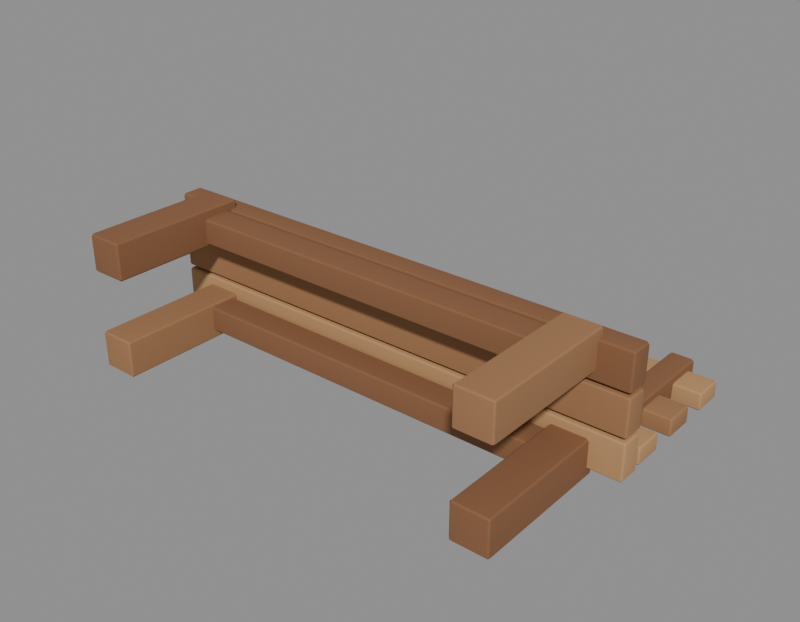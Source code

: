 # Source: BenchProvisional.blend  (saved by Blender 5.2.45; exported with 4.5.12 LTS)
import bpy
from mathutils import Matrix  # noqa: F401  (used for matrix-valued properties, if any)

bpy.ops.wm.read_factory_settings(use_empty=True)
scene = bpy.context.scene
scene.name = 'Scene'

# ---- collections
col_benchprovisional = bpy.data.collections.new('BenchProvisional'); scene.collection.children.link(col_benchprovisional)

# ---- materials (node trees are filled in below, after node groups)
mat_wood_sunlit = bpy.data.materials.new('Wood_Sunlit')
mat_wood_sunlit.diffuse_color = (0.48, 0.27, 0.12, 1.0)
mat_wood_warm = bpy.data.materials.new('Wood_Warm')
mat_wood_warm.diffuse_color = (0.34, 0.17, 0.075, 1.0)
mat_wood_shadow = bpy.data.materials.new('Wood_Shadow')
mat_wood_shadow.diffuse_color = (0.24, 0.105, 0.045, 1.0)

# ---- material node trees
mat_wood_sunlit.use_nodes = True; mat_wood_sunlit.node_tree.nodes.clear()
_N = mat_wood_sunlit.node_tree.nodes; _L = mat_wood_sunlit.node_tree.links
n0 = _N.new('ShaderNodeBsdfPrincipled'); n0.name = 'Principled BSDF'; n0.location = (-200, 100)
n0.inputs[0].default_value = (0.48, 0.27, 0.12, 1.0)
n0.inputs[2].default_value = 0.88
n0.inputs[10].default_value = 0.005
n1 = _N.new('ShaderNodeOutputMaterial'); n1.name = 'Material Output'; n1.location = (200, 100)
_L.new(n0.outputs[0], n1.inputs[0])
n1.is_active_output = True
mat_wood_warm.use_nodes = True; mat_wood_warm.node_tree.nodes.clear()
_N = mat_wood_warm.node_tree.nodes; _L = mat_wood_warm.node_tree.links
n0 = _N.new('ShaderNodeBsdfPrincipled'); n0.name = 'Principled BSDF'; n0.location = (-200, 100)
n0.inputs[0].default_value = (0.34, 0.17, 0.075, 1.0)
n0.inputs[2].default_value = 0.88
n0.inputs[10].default_value = 0.005
n1 = _N.new('ShaderNodeOutputMaterial'); n1.name = 'Material Output'; n1.location = (200, 100)
_L.new(n0.outputs[0], n1.inputs[0])
n1.is_active_output = True
mat_wood_shadow.use_nodes = True; mat_wood_shadow.node_tree.nodes.clear()
_N = mat_wood_shadow.node_tree.nodes; _L = mat_wood_shadow.node_tree.links
n0 = _N.new('ShaderNodeBsdfPrincipled'); n0.name = 'Principled BSDF'; n0.location = (-200, 100)
n0.inputs[0].default_value = (0.24, 0.105, 0.045, 1.0)
n0.inputs[2].default_value = 0.88
n0.inputs[10].default_value = 0.005
n1 = _N.new('ShaderNodeOutputMaterial'); n1.name = 'Material Output'; n1.location = (200, 100)
_L.new(n0.outputs[0], n1.inputs[0])
n1.is_active_output = True

# ---- meshes
me_cube = bpy.data.meshes.new('Cube')
me_cube.from_pydata([(-0.875, -0.04, -0.065), (-0.875, -0.04, 0.065), (-0.875, 0.04, -0.065), (-0.875, 0.04, 0.065), (0.875, -0.04, -0.065), (0.875, -0.04, 0.065), (0.875, 0.04, -0.065), (0.875, 0.04, 0.065)], [], [(0, 1, 3, 2), (2, 3, 7, 6), (6, 7, 5, 4), (4, 5, 1, 0), (2, 6, 4, 0), (7, 3, 1, 5)])
_uv = me_cube.uv_layers.new(name='UVMap')
_uv.uv.foreach_set('vector', [0.375, 0.0, 0.625, 0.0, 0.625, 0.25, 0.375, 0.25, 0.375, 0.25, 0.625, 0.25, 0.625, 0.5, 0.375, 0.5, 0.375, 0.5, 0.625, 0.5, 0.625, 0.75, 0.375, 0.75, 0.375, 0.75, 0.625, 0.75, 0.625, 1.0, 0.375, 1.0, 0.125, 0.5, 0.375, 0.5, 0.375, 0.75, 0.125, 0.75, 0.625, 0.5, 0.875, 0.5, 0.875, 0.75, 0.625, 0.75])
me_cube.materials.append(mat_wood_sunlit)
me_cube.update()
me_cube_001 = bpy.data.meshes.new('Cube.001')
me_cube_001.from_pydata([(-0.875, -0.04, -0.065), (-0.875, -0.04, 0.065), (-0.875, 0.04, -0.065), (-0.875, 0.04, 0.065), (0.875, -0.04, -0.065), (0.875, -0.04, 0.065), (0.875, 0.04, -0.065), (0.875, 0.04, 0.065)], [], [(0, 1, 3, 2), (2, 3, 7, 6), (6, 7, 5, 4), (4, 5, 1, 0), (2, 6, 4, 0), (7, 3, 1, 5)])
_uv = me_cube_001.uv_layers.new(name='UVMap')
_uv.uv.foreach_set('vector', [0.375, 0.0, 0.625, 0.0, 0.625, 0.25, 0.375, 0.25, 0.375, 0.25, 0.625, 0.25, 0.625, 0.5, 0.375, 0.5, 0.375, 0.5, 0.625, 0.5, 0.625, 0.75, 0.375, 0.75, 0.375, 0.75, 0.625, 0.75, 0.625, 1.0, 0.375, 1.0, 0.125, 0.5, 0.375, 0.5, 0.375, 0.75, 0.125, 0.75, 0.625, 0.5, 0.875, 0.5, 0.875, 0.75, 0.625, 0.75])
me_cube_001.materials.append(mat_wood_warm)
me_cube_001.update()
me_cube_002 = bpy.data.meshes.new('Cube.002')
me_cube_002.from_pydata([(-0.875, -0.04, -0.065), (-0.875, -0.04, 0.065), (-0.875, 0.04, -0.065), (-0.875, 0.04, 0.065), (0.875, -0.04, -0.065), (0.875, -0.04, 0.065), (0.875, 0.04, -0.065), (0.875, 0.04, 0.065)], [], [(0, 1, 3, 2), (2, 3, 7, 6), (6, 7, 5, 4), (4, 5, 1, 0), (2, 6, 4, 0), (7, 3, 1, 5)])
_uv = me_cube_002.uv_layers.new(name='UVMap')
_uv.uv.foreach_set('vector', [0.375, 0.0, 0.625, 0.0, 0.625, 0.25, 0.375, 0.25, 0.375, 0.25, 0.625, 0.25, 0.625, 0.5, 0.375, 0.5, 0.375, 0.5, 0.625, 0.5, 0.625, 0.75, 0.375, 0.75, 0.375, 0.75, 0.625, 0.75, 0.625, 1.0, 0.375, 1.0, 0.125, 0.5, 0.375, 0.5, 0.375, 0.75, 0.125, 0.75, 0.625, 0.5, 0.875, 0.5, 0.875, 0.75, 0.625, 0.75])
me_cube_002.materials.append(mat_wood_shadow)
me_cube_002.update()
me_cube_003 = bpy.data.meshes.new('Cube.003')
me_cube_003.from_pydata([(-0.065, -0.245, -0.065), (-0.065, -0.245, 0.065), (-0.065, 0.245, -0.065), (-0.065, 0.245, 0.065), (0.065, -0.245, -0.065), (0.065, -0.245, 0.065), (0.065, 0.245, -0.065), (0.065, 0.245, 0.065)], [], [(0, 1, 3, 2), (2, 3, 7, 6), (6, 7, 5, 4), (4, 5, 1, 0), (2, 6, 4, 0), (7, 3, 1, 5)])
_uv = me_cube_003.uv_layers.new(name='UVMap')
_uv.uv.foreach_set('vector', [0.375, 0.0, 0.625, 0.0, 0.625, 0.25, 0.375, 0.25, 0.375, 0.25, 0.625, 0.25, 0.625, 0.5, 0.375, 0.5, 0.375, 0.5, 0.625, 0.5, 0.625, 0.75, 0.375, 0.75, 0.375, 0.75, 0.625, 0.75, 0.625, 1.0, 0.375, 1.0, 0.125, 0.5, 0.375, 0.5, 0.375, 0.75, 0.125, 0.75, 0.625, 0.5, 0.875, 0.5, 0.875, 0.75, 0.625, 0.75])
me_cube_003.materials.append(mat_wood_warm)
me_cube_003.update()
me_cube_004 = bpy.data.meshes.new('Cube.004')
me_cube_004.from_pydata([(-0.065, -0.245, -0.065), (-0.065, -0.245, 0.065), (-0.065, 0.245, -0.065), (-0.065, 0.245, 0.065), (0.065, -0.245, -0.065), (0.065, -0.245, 0.065), (0.065, 0.245, -0.065), (0.065, 0.245, 0.065)], [], [(0, 1, 3, 2), (2, 3, 7, 6), (6, 7, 5, 4), (4, 5, 1, 0), (2, 6, 4, 0), (7, 3, 1, 5)])
_uv = me_cube_004.uv_layers.new(name='UVMap')
_uv.uv.foreach_set('vector', [0.375, 0.0, 0.625, 0.0, 0.625, 0.25, 0.375, 0.25, 0.375, 0.25, 0.625, 0.25, 0.625, 0.5, 0.375, 0.5, 0.375, 0.5, 0.625, 0.5, 0.625, 0.75, 0.375, 0.75, 0.375, 0.75, 0.625, 0.75, 0.625, 1.0, 0.375, 1.0, 0.125, 0.5, 0.375, 0.5, 0.375, 0.75, 0.125, 0.75, 0.625, 0.5, 0.875, 0.5, 0.875, 0.75, 0.625, 0.75])
me_cube_004.materials.append(mat_wood_shadow)
me_cube_004.update()
me_cube_005 = bpy.data.meshes.new('Cube.005')
me_cube_005.from_pydata([(-0.065, -0.245, -0.065), (-0.065, -0.245, 0.065), (-0.065, 0.245, -0.065), (-0.065, 0.245, 0.065), (0.065, -0.245, -0.065), (0.065, -0.245, 0.065), (0.065, 0.245, -0.065), (0.065, 0.245, 0.065)], [], [(0, 1, 3, 2), (2, 3, 7, 6), (6, 7, 5, 4), (4, 5, 1, 0), (2, 6, 4, 0), (7, 3, 1, 5)])
_uv = me_cube_005.uv_layers.new(name='UVMap')
_uv.uv.foreach_set('vector', [0.375, 0.0, 0.625, 0.0, 0.625, 0.25, 0.375, 0.25, 0.375, 0.25, 0.625, 0.25, 0.625, 0.5, 0.375, 0.5, 0.375, 0.5, 0.625, 0.5, 0.625, 0.75, 0.375, 0.75, 0.375, 0.75, 0.625, 0.75, 0.625, 1.0, 0.375, 1.0, 0.125, 0.5, 0.375, 0.5, 0.375, 0.75, 0.125, 0.75, 0.625, 0.5, 0.875, 0.5, 0.875, 0.75, 0.625, 0.75])
me_cube_005.materials.append(mat_wood_shadow)
me_cube_005.update()
me_cube_006 = bpy.data.meshes.new('Cube.006')
me_cube_006.from_pydata([(-0.065, -0.245, -0.065), (-0.065, -0.245, 0.065), (-0.065, 0.245, -0.065), (-0.065, 0.245, 0.065), (0.065, -0.245, -0.065), (0.065, -0.245, 0.065), (0.065, 0.245, -0.065), (0.065, 0.245, 0.065)], [], [(0, 1, 3, 2), (2, 3, 7, 6), (6, 7, 5, 4), (4, 5, 1, 0), (2, 6, 4, 0), (7, 3, 1, 5)])
_uv = me_cube_006.uv_layers.new(name='UVMap')
_uv.uv.foreach_set('vector', [0.375, 0.0, 0.625, 0.0, 0.625, 0.25, 0.375, 0.25, 0.375, 0.25, 0.625, 0.25, 0.625, 0.5, 0.375, 0.5, 0.375, 0.5, 0.625, 0.5, 0.625, 0.75, 0.375, 0.75, 0.375, 0.75, 0.625, 0.75, 0.625, 1.0, 0.375, 1.0, 0.125, 0.5, 0.375, 0.5, 0.375, 0.75, 0.125, 0.75, 0.625, 0.5, 0.875, 0.5, 0.875, 0.75, 0.625, 0.75])
me_cube_006.materials.append(mat_wood_warm)
me_cube_006.update()
me_cube_007 = bpy.data.meshes.new('Cube.007')
me_cube_007.from_pydata([(-0.725, -0.05, -0.045), (-0.725, -0.05, 0.045), (-0.725, 0.05, -0.045), (-0.725, 0.05, 0.045), (0.725, -0.05, -0.045), (0.725, -0.05, 0.045), (0.725, 0.05, -0.045), (0.725, 0.05, 0.045)], [], [(0, 1, 3, 2), (2, 3, 7, 6), (6, 7, 5, 4), (4, 5, 1, 0), (2, 6, 4, 0), (7, 3, 1, 5)])
_uv = me_cube_007.uv_layers.new(name='UVMap')
_uv.uv.foreach_set('vector', [0.375, 0.0, 0.625, 0.0, 0.625, 0.25, 0.375, 0.25, 0.375, 0.25, 0.625, 0.25, 0.625, 0.5, 0.375, 0.5, 0.375, 0.5, 0.625, 0.5, 0.625, 0.75, 0.375, 0.75, 0.375, 0.75, 0.625, 0.75, 0.625, 1.0, 0.375, 1.0, 0.125, 0.5, 0.375, 0.5, 0.375, 0.75, 0.125, 0.75, 0.625, 0.5, 0.875, 0.5, 0.875, 0.75, 0.625, 0.75])
me_cube_007.materials.append(mat_wood_shadow)
me_cube_007.update()
me_cube_008 = bpy.data.meshes.new('Cube.008')
me_cube_008.from_pydata([(-0.725, -0.05, -0.045), (-0.725, -0.05, 0.045), (-0.725, 0.05, -0.045), (-0.725, 0.05, 0.045), (0.725, -0.05, -0.045), (0.725, -0.05, 0.045), (0.725, 0.05, -0.045), (0.725, 0.05, 0.045)], [], [(0, 1, 3, 2), (2, 3, 7, 6), (6, 7, 5, 4), (4, 5, 1, 0), (2, 6, 4, 0), (7, 3, 1, 5)])
_uv = me_cube_008.uv_layers.new(name='UVMap')
_uv.uv.foreach_set('vector', [0.375, 0.0, 0.625, 0.0, 0.625, 0.25, 0.375, 0.25, 0.375, 0.25, 0.625, 0.25, 0.625, 0.5, 0.375, 0.5, 0.375, 0.5, 0.625, 0.5, 0.625, 0.75, 0.375, 0.75, 0.375, 0.75, 0.625, 0.75, 0.625, 1.0, 0.375, 1.0, 0.125, 0.5, 0.375, 0.5, 0.375, 0.75, 0.125, 0.75, 0.625, 0.5, 0.875, 0.5, 0.875, 0.75, 0.625, 0.75])
me_cube_008.materials.append(mat_wood_shadow)
me_cube_008.update()
me_cube_009 = bpy.data.meshes.new('Cube.009')
me_cube_009.from_pydata([(-0.0425, -0.35, -0.0425), (-0.0425, -0.35, 0.0425), (-0.0425, 0.35, -0.0425), (-0.0425, 0.35, 0.0425), (0.0425, -0.35, -0.0425), (0.0425, -0.35, 0.0425), (0.0425, 0.35, -0.0425), (0.0425, 0.35, 0.0425)], [], [(0, 1, 3, 2), (2, 3, 7, 6), (6, 7, 5, 4), (4, 5, 1, 0), (2, 6, 4, 0), (7, 3, 1, 5)])
_uv = me_cube_009.uv_layers.new(name='UVMap')
_uv.uv.foreach_set('vector', [0.375, 0.0, 0.625, 0.0, 0.625, 0.25, 0.375, 0.25, 0.375, 0.25, 0.625, 0.25, 0.625, 0.5, 0.375, 0.5, 0.375, 0.5, 0.625, 0.5, 0.625, 0.75, 0.375, 0.75, 0.375, 0.75, 0.625, 0.75, 0.625, 1.0, 0.375, 1.0, 0.125, 0.5, 0.375, 0.5, 0.375, 0.75, 0.125, 0.75, 0.625, 0.5, 0.875, 0.5, 0.875, 0.75, 0.625, 0.75])
me_cube_009.materials.append(mat_wood_shadow)
me_cube_009.update()
me_cube_010 = bpy.data.meshes.new('Cube.010')
me_cube_010.from_pydata([(-0.0425, -0.35, -0.0425), (-0.0425, -0.35, 0.0425), (-0.0425, 0.35, -0.0425), (-0.0425, 0.35, 0.0425), (0.0425, -0.35, -0.0425), (0.0425, -0.35, 0.0425), (0.0425, 0.35, -0.0425), (0.0425, 0.35, 0.0425)], [], [(0, 1, 3, 2), (2, 3, 7, 6), (6, 7, 5, 4), (4, 5, 1, 0), (2, 6, 4, 0), (7, 3, 1, 5)])
_uv = me_cube_010.uv_layers.new(name='UVMap')
_uv.uv.foreach_set('vector', [0.375, 0.0, 0.625, 0.0, 0.625, 0.25, 0.375, 0.25, 0.375, 0.25, 0.625, 0.25, 0.625, 0.5, 0.375, 0.5, 0.375, 0.5, 0.625, 0.5, 0.625, 0.75, 0.375, 0.75, 0.375, 0.75, 0.625, 0.75, 0.625, 1.0, 0.375, 1.0, 0.125, 0.5, 0.375, 0.5, 0.375, 0.75, 0.125, 0.75, 0.625, 0.5, 0.875, 0.5, 0.875, 0.75, 0.625, 0.75])
me_cube_010.materials.append(mat_wood_shadow)
me_cube_010.update()
me_cube_011 = bpy.data.meshes.new('Cube.011')
me_cube_011.from_pydata([(-0.84, -0.055, -0.0325), (-0.84, -0.055, 0.0325), (-0.84, 0.055, -0.0325), (-0.84, 0.055, 0.0325), (0.84, -0.055, -0.0325), (0.84, -0.055, 0.0325), (0.84, 0.055, -0.0325), (0.84, 0.055, 0.0325)], [], [(0, 1, 3, 2), (2, 3, 7, 6), (6, 7, 5, 4), (4, 5, 1, 0), (2, 6, 4, 0), (7, 3, 1, 5)])
_uv = me_cube_011.uv_layers.new(name='UVMap')
_uv.uv.foreach_set('vector', [0.375, 0.0, 0.625, 0.0, 0.625, 0.25, 0.375, 0.25, 0.375, 0.25, 0.625, 0.25, 0.625, 0.5, 0.375, 0.5, 0.375, 0.5, 0.625, 0.5, 0.625, 0.75, 0.375, 0.75, 0.375, 0.75, 0.625, 0.75, 0.625, 1.0, 0.375, 1.0, 0.125, 0.5, 0.375, 0.5, 0.375, 0.75, 0.125, 0.75, 0.625, 0.5, 0.875, 0.5, 0.875, 0.75, 0.625, 0.75])
me_cube_011.materials.append(mat_wood_sunlit)
me_cube_011.update()
me_cube_012 = bpy.data.meshes.new('Cube.012')
me_cube_012.from_pydata([(-0.84, -0.055, -0.0325), (-0.84, -0.055, 0.0325), (-0.84, 0.055, -0.0325), (-0.84, 0.055, 0.0325), (0.84, -0.055, -0.0325), (0.84, -0.055, 0.0325), (0.84, 0.055, -0.0325), (0.84, 0.055, 0.0325)], [], [(0, 1, 3, 2), (2, 3, 7, 6), (6, 7, 5, 4), (4, 5, 1, 0), (2, 6, 4, 0), (7, 3, 1, 5)])
_uv = me_cube_012.uv_layers.new(name='UVMap')
_uv.uv.foreach_set('vector', [0.375, 0.0, 0.625, 0.0, 0.625, 0.25, 0.375, 0.25, 0.375, 0.25, 0.625, 0.25, 0.625, 0.5, 0.375, 0.5, 0.375, 0.5, 0.625, 0.5, 0.625, 0.75, 0.375, 0.75, 0.375, 0.75, 0.625, 0.75, 0.625, 1.0, 0.375, 1.0, 0.125, 0.5, 0.375, 0.5, 0.375, 0.75, 0.125, 0.75, 0.625, 0.5, 0.875, 0.5, 0.875, 0.75, 0.625, 0.75])
me_cube_012.materials.append(mat_wood_warm)
me_cube_012.update()
me_cube_013 = bpy.data.meshes.new('Cube.013')
me_cube_013.from_pydata([(-0.84, -0.055, -0.0325), (-0.84, -0.055, 0.0325), (-0.84, 0.055, -0.0325), (-0.84, 0.055, 0.0325), (0.84, -0.055, -0.0325), (0.84, -0.055, 0.0325), (0.84, 0.055, -0.0325), (0.84, 0.055, 0.0325)], [], [(0, 1, 3, 2), (2, 3, 7, 6), (6, 7, 5, 4), (4, 5, 1, 0), (2, 6, 4, 0), (7, 3, 1, 5)])
_uv = me_cube_013.uv_layers.new(name='UVMap')
_uv.uv.foreach_set('vector', [0.375, 0.0, 0.625, 0.0, 0.625, 0.25, 0.375, 0.25, 0.375, 0.25, 0.625, 0.25, 0.625, 0.5, 0.375, 0.5, 0.375, 0.5, 0.625, 0.5, 0.625, 0.75, 0.375, 0.75, 0.375, 0.75, 0.625, 0.75, 0.625, 1.0, 0.375, 1.0, 0.125, 0.5, 0.375, 0.5, 0.375, 0.75, 0.125, 0.75, 0.625, 0.5, 0.875, 0.5, 0.875, 0.75, 0.625, 0.75])
me_cube_013.materials.append(mat_wood_sunlit)
me_cube_013.update()

# ---- objects
ob_benchprovisional_root = bpy.data.objects.new('BenchProvisional_Root', None)
ob_seat_slat_01 = bpy.data.objects.new('Seat_Slat_01', me_cube)
ob_seat_slat_02 = bpy.data.objects.new('Seat_Slat_02', me_cube_001)
ob_seat_slat_03 = bpy.data.objects.new('Seat_Slat_03', me_cube_002)
ob_leg_0_0 = bpy.data.objects.new('Leg_0_0', me_cube_003)
ob_leg_0_1 = bpy.data.objects.new('Leg_0_1', me_cube_004)
ob_leg_1_0 = bpy.data.objects.new('Leg_1_0', me_cube_005)
ob_leg_1_1 = bpy.data.objects.new('Leg_1_1', me_cube_006)
ob_seat_apron_back = bpy.data.objects.new('Seat_Apron_Back', me_cube_007)
ob_seat_apron_front = bpy.data.objects.new('Seat_Apron_Front', me_cube_008)
ob_back_post_left = bpy.data.objects.new('Back_Post_Left', me_cube_009)
ob_back_post_right = bpy.data.objects.new('Back_Post_Right', me_cube_010)
ob_back_slat_01 = bpy.data.objects.new('Back_Slat_01', me_cube_011)
ob_back_slat_02 = bpy.data.objects.new('Back_Slat_02', me_cube_012)
ob_back_slat_03 = bpy.data.objects.new('Back_Slat_03', me_cube_013)

# ---- transforms, parenting, visibility, modifiers, constraints
ob_benchprovisional_root.location = (0.0, 0.0, 0.0)
ob_seat_slat_01.parent = ob_benchprovisional_root
ob_seat_slat_01.location = (0.0, 0.5, -0.14)
_m = ob_seat_slat_01.modifiers.new('Tiny worn edges', 'BEVEL')
_m.width = 0.008
_m.width_pct = 0.008
_m = ob_seat_slat_01.modifiers.new('Weighted corner normals', 'WEIGHTED_NORMAL')
ob_seat_slat_02.parent = ob_benchprovisional_root
ob_seat_slat_02.location = (0.0, 0.5, 0.0)
_m = ob_seat_slat_02.modifiers.new('Tiny worn edges', 'BEVEL')
_m.width = 0.008
_m.width_pct = 0.008
_m = ob_seat_slat_02.modifiers.new('Weighted corner normals', 'WEIGHTED_NORMAL')
ob_seat_slat_03.parent = ob_benchprovisional_root
ob_seat_slat_03.location = (0.0, 0.5, 0.14)
_m = ob_seat_slat_03.modifiers.new('Tiny worn edges', 'BEVEL')
_m.width = 0.008
_m.width_pct = 0.008
_m = ob_seat_slat_03.modifiers.new('Weighted corner normals', 'WEIGHTED_NORMAL')
ob_leg_0_0.parent = ob_benchprovisional_root
ob_leg_0_0.location = (-0.7, 0.245, -0.17)
_m = ob_leg_0_0.modifiers.new('Tiny worn edges', 'BEVEL')
_m.width = 0.008
_m.width_pct = 0.008
_m = ob_leg_0_0.modifiers.new('Weighted corner normals', 'WEIGHTED_NORMAL')
ob_leg_0_1.parent = ob_benchprovisional_root
ob_leg_0_1.location = (-0.7, 0.245, 0.17)
_m = ob_leg_0_1.modifiers.new('Tiny worn edges', 'BEVEL')
_m.width = 0.008
_m.width_pct = 0.008
_m = ob_leg_0_1.modifiers.new('Weighted corner normals', 'WEIGHTED_NORMAL')
ob_leg_1_0.parent = ob_benchprovisional_root
ob_leg_1_0.location = (0.7, 0.245, -0.17)
_m = ob_leg_1_0.modifiers.new('Tiny worn edges', 'BEVEL')
_m.width = 0.008
_m.width_pct = 0.008
_m = ob_leg_1_0.modifiers.new('Weighted corner normals', 'WEIGHTED_NORMAL')
ob_leg_1_1.parent = ob_benchprovisional_root
ob_leg_1_1.location = (0.7, 0.245, 0.17)
_m = ob_leg_1_1.modifiers.new('Tiny worn edges', 'BEVEL')
_m.width = 0.008
_m.width_pct = 0.008
_m = ob_leg_1_1.modifiers.new('Weighted corner normals', 'WEIGHTED_NORMAL')
ob_seat_apron_back.parent = ob_benchprovisional_root
ob_seat_apron_back.location = (0.0, 0.4, -0.16)
_m = ob_seat_apron_back.modifiers.new('Tiny worn edges', 'BEVEL')
_m.width = 0.008
_m.width_pct = 0.008
_m = ob_seat_apron_back.modifiers.new('Weighted corner normals', 'WEIGHTED_NORMAL')
ob_seat_apron_front.parent = ob_benchprovisional_root
ob_seat_apron_front.location = (0.0, 0.4, 0.16)
_m = ob_seat_apron_front.modifiers.new('Tiny worn edges', 'BEVEL')
_m.width = 0.008
_m.width_pct = 0.008
_m = ob_seat_apron_front.modifiers.new('Weighted corner normals', 'WEIGHTED_NORMAL')
ob_back_post_left.parent = ob_benchprovisional_root
ob_back_post_left.location = (-0.7, 0.8, -0.205)
_m = ob_back_post_left.modifiers.new('Tiny worn edges', 'BEVEL')
_m.width = 0.008
_m.width_pct = 0.008
_m = ob_back_post_left.modifiers.new('Weighted corner normals', 'WEIGHTED_NORMAL')
ob_back_post_right.parent = ob_benchprovisional_root
ob_back_post_right.location = (0.7, 0.8, -0.205)
_m = ob_back_post_right.modifiers.new('Tiny worn edges', 'BEVEL')
_m.width = 0.008
_m.width_pct = 0.008
_m = ob_back_post_right.modifiers.new('Weighted corner normals', 'WEIGHTED_NORMAL')
ob_back_slat_01.parent = ob_benchprovisional_root
ob_back_slat_01.location = (0.0, 0.68, -0.22)
_m = ob_back_slat_01.modifiers.new('Tiny worn edges', 'BEVEL')
_m.width = 0.008
_m.width_pct = 0.008
_m = ob_back_slat_01.modifiers.new('Weighted corner normals', 'WEIGHTED_NORMAL')
ob_back_slat_02.parent = ob_benchprovisional_root
ob_back_slat_02.location = (0.0, 0.87, -0.22)
_m = ob_back_slat_02.modifiers.new('Tiny worn edges', 'BEVEL')
_m.width = 0.008
_m.width_pct = 0.008
_m = ob_back_slat_02.modifiers.new('Weighted corner normals', 'WEIGHTED_NORMAL')
ob_back_slat_03.parent = ob_benchprovisional_root
ob_back_slat_03.location = (0.0, 1.06, -0.22)
_m = ob_back_slat_03.modifiers.new('Tiny worn edges', 'BEVEL')
_m.width = 0.008
_m.width_pct = 0.008
_m = ob_back_slat_03.modifiers.new('Weighted corner normals', 'WEIGHTED_NORMAL')

# ---- collection membership
col_benchprovisional.objects.link(ob_benchprovisional_root)
col_benchprovisional.objects.link(ob_seat_slat_01)
col_benchprovisional.objects.link(ob_seat_slat_02)
col_benchprovisional.objects.link(ob_seat_slat_03)
col_benchprovisional.objects.link(ob_leg_0_0)
col_benchprovisional.objects.link(ob_leg_0_1)
col_benchprovisional.objects.link(ob_leg_1_0)
col_benchprovisional.objects.link(ob_leg_1_1)
col_benchprovisional.objects.link(ob_seat_apron_back)
col_benchprovisional.objects.link(ob_seat_apron_front)
col_benchprovisional.objects.link(ob_back_post_left)
col_benchprovisional.objects.link(ob_back_post_right)
col_benchprovisional.objects.link(ob_back_slat_01)
col_benchprovisional.objects.link(ob_back_slat_02)
col_benchprovisional.objects.link(ob_back_slat_03)

# ---- scene / render settings (as saved in the file)
scene.frame_start = 1; scene.frame_end = 250; scene.frame_set(1)
scene.render.engine = 'CYCLES'
scene.render.resolution_x = 900
scene.render.resolution_y = 700
scene.render.film_transparent = True
scene.render.bake_bias = 0.0
scene.render.bake_samples = 0
scene.render.compositor_device = 'GPU'
scene.cycles.samples = 8
scene.eevee.use_volume_custom_range = False
scene.eevee.fast_gi_thickness_near = 0.1
scene.eevee.fast_gi_thickness_far = 0.0
scene.eevee.ray_tracing_options.screen_trace_thickness = 0.1
bpy.context.view_layer.update()

# ---- added for rendering (the .blend has no active camera and no usable light): camera, sun + grey world if the file has none
cam_auto = bpy.data.cameras.new('AutoCamera')
cam_auto.lens = 50.0
cam_auto.sensor_width = 36.0
cam_auto.clip_end = 1000.0
ob_auto_camera = bpy.data.objects.new('AutoCamera', cam_auto)
scene.collection.objects.link(ob_auto_camera)
ob_auto_camera.location = (1.98927, -1.81212, 1.58266)
ob_auto_camera.rotation_euler = (1.09748, -7.21219e-08, 0.694738)
scene.camera = ob_auto_camera
light_auto_sun = bpy.data.lights.new('AutoSun', 'SUN')
light_auto_sun.energy = 3.0
light_auto_sun.angle = 0.0523599
ob_auto_sun = bpy.data.objects.new('AutoSun', light_auto_sun)
scene.collection.objects.link(ob_auto_sun)
ob_auto_sun.rotation_euler = (0.872665, 0.174533, 0.523599)
if scene.world is None:
    world_auto = bpy.data.worlds.new('AutoWorld')
    world_auto.color = (0.3, 0.3, 0.3)
    scene.world = world_auto
bpy.context.view_layer.update()
